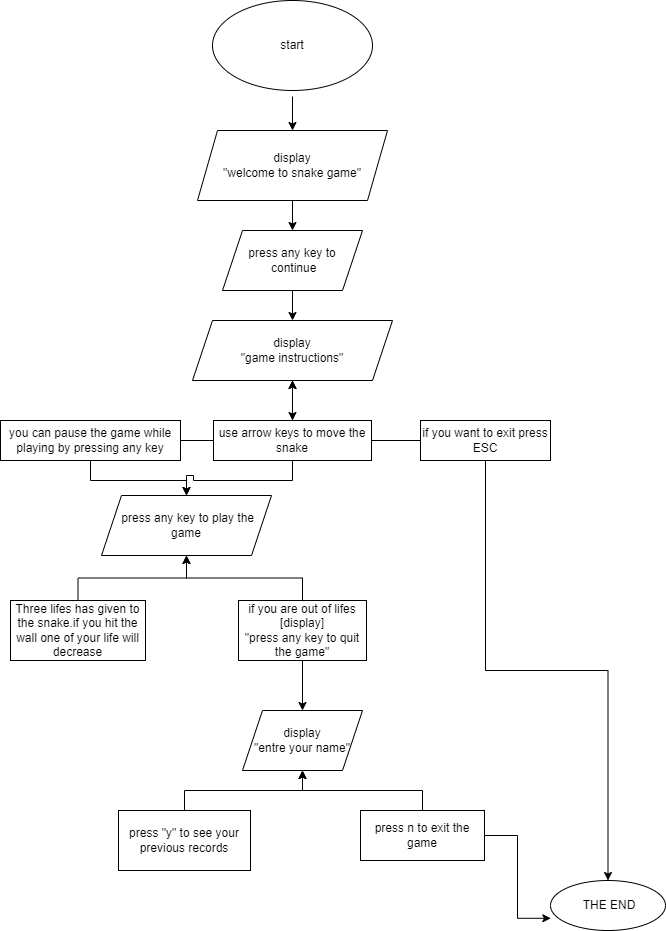

The diagram above was exported from draw.io. Its source (the exported page's mxGraphModel, read from the mxfile embedded in the PNG):
<mxGraphModel dx="1038" dy="572" grid="1" gridSize="10" guides="1" tooltips="1" connect="1" arrows="1" fold="1" page="1" pageScale="1" pageWidth="827" pageHeight="1169" math="0" shadow="0">
  <root>
    <mxCell id="WIyWlLk6GJQsqaUBKTNV-0" />
    <mxCell id="WIyWlLk6GJQsqaUBKTNV-1" parent="WIyWlLk6GJQsqaUBKTNV-0" />
    <mxCell id="a6nZUN0Yu1bGiEyvq3oT-3" value="" style="edgeStyle=orthogonalEdgeStyle;rounded=0;orthogonalLoop=1;jettySize=auto;html=1;" edge="1" parent="WIyWlLk6GJQsqaUBKTNV-1" target="a6nZUN0Yu1bGiEyvq3oT-2">
      <mxGeometry relative="1" as="geometry">
        <mxPoint x="372" y="126" as="sourcePoint" />
      </mxGeometry>
    </mxCell>
    <mxCell id="a6nZUN0Yu1bGiEyvq3oT-7" value="" style="edgeStyle=orthogonalEdgeStyle;rounded=0;orthogonalLoop=1;jettySize=auto;html=1;" edge="1" parent="WIyWlLk6GJQsqaUBKTNV-1" source="a6nZUN0Yu1bGiEyvq3oT-2" target="a6nZUN0Yu1bGiEyvq3oT-6">
      <mxGeometry relative="1" as="geometry" />
    </mxCell>
    <mxCell id="a6nZUN0Yu1bGiEyvq3oT-2" value="display&lt;br&gt;&quot;welcome to snake game&quot;" style="shape=parallelogram;perimeter=parallelogramPerimeter;whiteSpace=wrap;html=1;fixedSize=1;" vertex="1" parent="WIyWlLk6GJQsqaUBKTNV-1">
      <mxGeometry x="277" y="160" width="190" height="70" as="geometry" />
    </mxCell>
    <mxCell id="a6nZUN0Yu1bGiEyvq3oT-4" value="start" style="ellipse;whiteSpace=wrap;html=1;" vertex="1" parent="WIyWlLk6GJQsqaUBKTNV-1">
      <mxGeometry x="292" y="30" width="160" height="90" as="geometry" />
    </mxCell>
    <mxCell id="a6nZUN0Yu1bGiEyvq3oT-13" value="" style="edgeStyle=orthogonalEdgeStyle;rounded=0;orthogonalLoop=1;jettySize=auto;html=1;" edge="1" parent="WIyWlLk6GJQsqaUBKTNV-1" source="a6nZUN0Yu1bGiEyvq3oT-6" target="a6nZUN0Yu1bGiEyvq3oT-12">
      <mxGeometry relative="1" as="geometry" />
    </mxCell>
    <mxCell id="a6nZUN0Yu1bGiEyvq3oT-6" value="press any key to&lt;br&gt;&amp;nbsp;continue" style="shape=parallelogram;perimeter=parallelogramPerimeter;whiteSpace=wrap;html=1;fixedSize=1;" vertex="1" parent="WIyWlLk6GJQsqaUBKTNV-1">
      <mxGeometry x="302" y="260" width="140" height="60" as="geometry" />
    </mxCell>
    <mxCell id="a6nZUN0Yu1bGiEyvq3oT-25" value="" style="edgeStyle=orthogonalEdgeStyle;rounded=0;orthogonalLoop=1;jettySize=auto;html=1;" edge="1" parent="WIyWlLk6GJQsqaUBKTNV-1" source="a6nZUN0Yu1bGiEyvq3oT-12" target="a6nZUN0Yu1bGiEyvq3oT-23">
      <mxGeometry relative="1" as="geometry" />
    </mxCell>
    <mxCell id="a6nZUN0Yu1bGiEyvq3oT-12" value="display&lt;br&gt;&quot;game instructions&quot;" style="shape=parallelogram;perimeter=parallelogramPerimeter;whiteSpace=wrap;html=1;fixedSize=1;" vertex="1" parent="WIyWlLk6GJQsqaUBKTNV-1">
      <mxGeometry x="272" y="350" width="200" height="60" as="geometry" />
    </mxCell>
    <mxCell id="a6nZUN0Yu1bGiEyvq3oT-22" value="" style="edgeStyle=orthogonalEdgeStyle;rounded=0;orthogonalLoop=1;jettySize=auto;html=1;" edge="1" parent="WIyWlLk6GJQsqaUBKTNV-1" source="a6nZUN0Yu1bGiEyvq3oT-14" target="a6nZUN0Yu1bGiEyvq3oT-21">
      <mxGeometry relative="1" as="geometry" />
    </mxCell>
    <mxCell id="a6nZUN0Yu1bGiEyvq3oT-27" style="edgeStyle=orthogonalEdgeStyle;rounded=0;orthogonalLoop=1;jettySize=auto;html=1;" edge="1" parent="WIyWlLk6GJQsqaUBKTNV-1" source="a6nZUN0Yu1bGiEyvq3oT-14" target="a6nZUN0Yu1bGiEyvq3oT-12">
      <mxGeometry relative="1" as="geometry" />
    </mxCell>
    <mxCell id="a6nZUN0Yu1bGiEyvq3oT-14" value="you can pause the game while playing by pressing any key" style="whiteSpace=wrap;html=1;" vertex="1" parent="WIyWlLk6GJQsqaUBKTNV-1">
      <mxGeometry x="80" y="450" width="180" height="40" as="geometry" />
    </mxCell>
    <mxCell id="a6nZUN0Yu1bGiEyvq3oT-32" style="edgeStyle=orthogonalEdgeStyle;rounded=0;orthogonalLoop=1;jettySize=auto;html=1;" edge="1" parent="WIyWlLk6GJQsqaUBKTNV-1" source="a6nZUN0Yu1bGiEyvq3oT-16" target="a6nZUN0Yu1bGiEyvq3oT-12">
      <mxGeometry relative="1" as="geometry" />
    </mxCell>
    <mxCell id="a6nZUN0Yu1bGiEyvq3oT-63" style="edgeStyle=orthogonalEdgeStyle;rounded=0;orthogonalLoop=1;jettySize=auto;html=1;entryX=0.5;entryY=0;entryDx=0;entryDy=0;" edge="1" parent="WIyWlLk6GJQsqaUBKTNV-1" source="a6nZUN0Yu1bGiEyvq3oT-16" target="a6nZUN0Yu1bGiEyvq3oT-19">
      <mxGeometry relative="1" as="geometry" />
    </mxCell>
    <mxCell id="a6nZUN0Yu1bGiEyvq3oT-16" value="if you want to exit press ESC" style="rounded=0;whiteSpace=wrap;html=1;" vertex="1" parent="WIyWlLk6GJQsqaUBKTNV-1">
      <mxGeometry x="500" y="450" width="130" height="40" as="geometry" />
    </mxCell>
    <mxCell id="a6nZUN0Yu1bGiEyvq3oT-19" value="&amp;nbsp;THE END" style="ellipse;whiteSpace=wrap;html=1;" vertex="1" parent="WIyWlLk6GJQsqaUBKTNV-1">
      <mxGeometry x="630" y="910" width="115" height="50" as="geometry" />
    </mxCell>
    <mxCell id="a6nZUN0Yu1bGiEyvq3oT-21" value="&amp;nbsp;press any key to play the game&lt;br&gt;" style="shape=parallelogram;perimeter=parallelogramPerimeter;whiteSpace=wrap;html=1;fixedSize=1;" vertex="1" parent="WIyWlLk6GJQsqaUBKTNV-1">
      <mxGeometry x="181" y="525" width="170" height="60" as="geometry" />
    </mxCell>
    <mxCell id="a6nZUN0Yu1bGiEyvq3oT-33" style="edgeStyle=orthogonalEdgeStyle;rounded=0;orthogonalLoop=1;jettySize=auto;html=1;entryX=0.5;entryY=0;entryDx=0;entryDy=0;" edge="1" parent="WIyWlLk6GJQsqaUBKTNV-1" source="a6nZUN0Yu1bGiEyvq3oT-23" target="a6nZUN0Yu1bGiEyvq3oT-21">
      <mxGeometry relative="1" as="geometry" />
    </mxCell>
    <mxCell id="a6nZUN0Yu1bGiEyvq3oT-23" value="use arrow keys to move the snake" style="rounded=0;whiteSpace=wrap;html=1;" vertex="1" parent="WIyWlLk6GJQsqaUBKTNV-1">
      <mxGeometry x="293" y="450" width="158" height="40" as="geometry" />
    </mxCell>
    <mxCell id="a6nZUN0Yu1bGiEyvq3oT-39" style="edgeStyle=orthogonalEdgeStyle;rounded=0;orthogonalLoop=1;jettySize=auto;html=1;entryX=0.5;entryY=1;entryDx=0;entryDy=0;" edge="1" parent="WIyWlLk6GJQsqaUBKTNV-1" source="a6nZUN0Yu1bGiEyvq3oT-34" target="a6nZUN0Yu1bGiEyvq3oT-21">
      <mxGeometry relative="1" as="geometry" />
    </mxCell>
    <mxCell id="a6nZUN0Yu1bGiEyvq3oT-34" value="Three lifes has given to the snake.if you hit the wall one of your life will decrease" style="whiteSpace=wrap;html=1;" vertex="1" parent="WIyWlLk6GJQsqaUBKTNV-1">
      <mxGeometry x="90" y="630" width="135" height="60" as="geometry" />
    </mxCell>
    <mxCell id="a6nZUN0Yu1bGiEyvq3oT-38" style="edgeStyle=orthogonalEdgeStyle;rounded=0;orthogonalLoop=1;jettySize=auto;html=1;entryX=0.5;entryY=1;entryDx=0;entryDy=0;" edge="1" parent="WIyWlLk6GJQsqaUBKTNV-1" source="a6nZUN0Yu1bGiEyvq3oT-36" target="a6nZUN0Yu1bGiEyvq3oT-21">
      <mxGeometry relative="1" as="geometry" />
    </mxCell>
    <mxCell id="a6nZUN0Yu1bGiEyvq3oT-41" value="" style="edgeStyle=orthogonalEdgeStyle;rounded=0;orthogonalLoop=1;jettySize=auto;html=1;" edge="1" parent="WIyWlLk6GJQsqaUBKTNV-1" source="a6nZUN0Yu1bGiEyvq3oT-36" target="a6nZUN0Yu1bGiEyvq3oT-40">
      <mxGeometry relative="1" as="geometry" />
    </mxCell>
    <mxCell id="a6nZUN0Yu1bGiEyvq3oT-36" value="if you are out of lifes&lt;br&gt;[display]&lt;br&gt;&quot;press any key to quit the game&quot;" style="rounded=0;whiteSpace=wrap;html=1;" vertex="1" parent="WIyWlLk6GJQsqaUBKTNV-1">
      <mxGeometry x="318" y="630" width="128" height="60" as="geometry" />
    </mxCell>
    <mxCell id="a6nZUN0Yu1bGiEyvq3oT-40" value="display&lt;br&gt;&quot;entre your name&quot;" style="shape=parallelogram;perimeter=parallelogramPerimeter;whiteSpace=wrap;html=1;fixedSize=1;rounded=0;" vertex="1" parent="WIyWlLk6GJQsqaUBKTNV-1">
      <mxGeometry x="322" y="740" width="120" height="60" as="geometry" />
    </mxCell>
    <mxCell id="a6nZUN0Yu1bGiEyvq3oT-51" style="edgeStyle=orthogonalEdgeStyle;rounded=0;orthogonalLoop=1;jettySize=auto;html=1;" edge="1" parent="WIyWlLk6GJQsqaUBKTNV-1" source="a6nZUN0Yu1bGiEyvq3oT-44" target="a6nZUN0Yu1bGiEyvq3oT-40">
      <mxGeometry relative="1" as="geometry" />
    </mxCell>
    <mxCell id="a6nZUN0Yu1bGiEyvq3oT-44" value="press &quot;y&quot; to see your previous records" style="whiteSpace=wrap;html=1;rounded=0;" vertex="1" parent="WIyWlLk6GJQsqaUBKTNV-1">
      <mxGeometry x="198" y="840" width="132" height="60" as="geometry" />
    </mxCell>
    <mxCell id="a6nZUN0Yu1bGiEyvq3oT-55" style="edgeStyle=orthogonalEdgeStyle;rounded=0;orthogonalLoop=1;jettySize=auto;html=1;entryX=0.5;entryY=1;entryDx=0;entryDy=0;" edge="1" parent="WIyWlLk6GJQsqaUBKTNV-1" source="a6nZUN0Yu1bGiEyvq3oT-46" target="a6nZUN0Yu1bGiEyvq3oT-40">
      <mxGeometry relative="1" as="geometry" />
    </mxCell>
    <mxCell id="a6nZUN0Yu1bGiEyvq3oT-62" style="edgeStyle=orthogonalEdgeStyle;rounded=0;orthogonalLoop=1;jettySize=auto;html=1;entryX=0.003;entryY=0.756;entryDx=0;entryDy=0;entryPerimeter=0;" edge="1" parent="WIyWlLk6GJQsqaUBKTNV-1" source="a6nZUN0Yu1bGiEyvq3oT-46" target="a6nZUN0Yu1bGiEyvq3oT-19">
      <mxGeometry relative="1" as="geometry" />
    </mxCell>
    <mxCell id="a6nZUN0Yu1bGiEyvq3oT-46" value="press n to exit the game" style="rounded=0;whiteSpace=wrap;html=1;" vertex="1" parent="WIyWlLk6GJQsqaUBKTNV-1">
      <mxGeometry x="440" y="840" width="124" height="50" as="geometry" />
    </mxCell>
  </root>
</mxGraphModel>